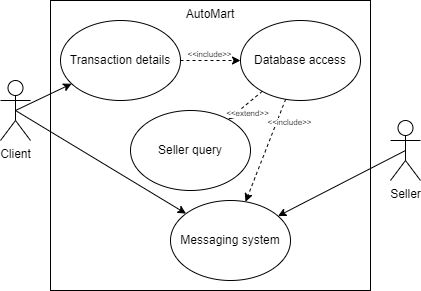

The diagram above was exported from draw.io. Its source (the exported page's mxGraphModel, read from the mxfile embedded in the PNG):
<mxGraphModel dx="1393" dy="766" grid="1" gridSize="10" guides="1" tooltips="1" connect="1" arrows="1" fold="1" page="1" pageScale="1" pageWidth="827" pageHeight="1169" math="0" shadow="0">
  <root>
    <mxCell id="0" />
    <mxCell id="1" parent="0" />
    <mxCell id="dW8tHseBz4Mb2scw-hEq-1" value="AutoMart" style="rounded=0;whiteSpace=wrap;html=1;align=center;verticalAlign=top;spacing=2;" parent="1" vertex="1">
      <mxGeometry x="140" y="80" width="320" height="290" as="geometry" />
    </mxCell>
    <mxCell id="dW8tHseBz4Mb2scw-hEq-2" value="Client" style="shape=umlActor;verticalLabelPosition=bottom;verticalAlign=top;html=1;outlineConnect=0;" parent="1" vertex="1">
      <mxGeometry x="90" y="160" width="30" height="60" as="geometry" />
    </mxCell>
    <mxCell id="dW8tHseBz4Mb2scw-hEq-3" value="Transaction details" style="ellipse;whiteSpace=wrap;html=1;" parent="1" vertex="1">
      <mxGeometry x="150" y="100" width="120" height="80" as="geometry" />
    </mxCell>
    <mxCell id="dW8tHseBz4Mb2scw-hEq-4" value="" style="endArrow=classic;html=1;rounded=0;exitX=0.5;exitY=0.5;exitDx=0;exitDy=0;exitPerimeter=0;" parent="1" source="dW8tHseBz4Mb2scw-hEq-2" target="dW8tHseBz4Mb2scw-hEq-3" edge="1">
      <mxGeometry width="50" height="50" relative="1" as="geometry">
        <mxPoint x="570" y="300" as="sourcePoint" />
        <mxPoint x="620" y="250" as="targetPoint" />
      </mxGeometry>
    </mxCell>
    <mxCell id="dW8tHseBz4Mb2scw-hEq-5" value="Database access" style="ellipse;whiteSpace=wrap;html=1;" parent="1" vertex="1">
      <mxGeometry x="330" y="100" width="120" height="80" as="geometry" />
    </mxCell>
    <mxCell id="dW8tHseBz4Mb2scw-hEq-6" value="" style="endArrow=classic;html=1;rounded=0;exitX=1;exitY=0.5;exitDx=0;exitDy=0;entryX=0;entryY=0.5;entryDx=0;entryDy=0;dashed=1;" parent="1" source="dW8tHseBz4Mb2scw-hEq-3" target="dW8tHseBz4Mb2scw-hEq-5" edge="1">
      <mxGeometry width="50" height="50" relative="1" as="geometry">
        <mxPoint x="320" y="260" as="sourcePoint" />
        <mxPoint x="380" y="180" as="targetPoint" />
      </mxGeometry>
    </mxCell>
    <mxCell id="dW8tHseBz4Mb2scw-hEq-7" value="&amp;lt;&amp;lt;include&amp;gt;&amp;gt;" style="edgeLabel;html=1;align=center;verticalAlign=middle;resizable=0;points=[];fontSize=8;" parent="dW8tHseBz4Mb2scw-hEq-6" connectable="0" vertex="1">
      <mxGeometry x="-0.4694" y="2" relative="1" as="geometry">
        <mxPoint x="12" y="-5" as="offset" />
      </mxGeometry>
    </mxCell>
    <mxCell id="dW8tHseBz4Mb2scw-hEq-8" value="Messaging system" style="ellipse;whiteSpace=wrap;html=1;" parent="1" vertex="1">
      <mxGeometry x="260" y="280" width="120" height="80" as="geometry" />
    </mxCell>
    <mxCell id="dW8tHseBz4Mb2scw-hEq-11" value="Seller query" style="ellipse;whiteSpace=wrap;html=1;" parent="1" vertex="1">
      <mxGeometry x="220" y="190" width="120" height="80" as="geometry" />
    </mxCell>
    <mxCell id="dW8tHseBz4Mb2scw-hEq-14" value="" style="endArrow=classic;html=1;rounded=0;dashed=1;" parent="1" source="dW8tHseBz4Mb2scw-hEq-5" target="dW8tHseBz4Mb2scw-hEq-11" edge="1">
      <mxGeometry width="50" height="50" relative="1" as="geometry">
        <mxPoint x="280" y="310" as="sourcePoint" />
        <mxPoint x="330" y="310" as="targetPoint" />
      </mxGeometry>
    </mxCell>
    <mxCell id="dW8tHseBz4Mb2scw-hEq-15" value="&amp;lt;&amp;lt;extend&amp;gt;&amp;gt;" style="edgeLabel;html=1;align=center;verticalAlign=middle;resizable=0;points=[];fontSize=8;" parent="dW8tHseBz4Mb2scw-hEq-14" connectable="0" vertex="1">
      <mxGeometry x="-0.4694" y="2" relative="1" as="geometry">
        <mxPoint x="-7" y="12" as="offset" />
      </mxGeometry>
    </mxCell>
    <mxCell id="dW8tHseBz4Mb2scw-hEq-16" value="" style="endArrow=classic;html=1;rounded=0;dashed=1;" parent="1" source="dW8tHseBz4Mb2scw-hEq-5" target="dW8tHseBz4Mb2scw-hEq-8" edge="1">
      <mxGeometry width="50" height="50" relative="1" as="geometry">
        <mxPoint x="398" y="190" as="sourcePoint" />
        <mxPoint x="392" y="270" as="targetPoint" />
      </mxGeometry>
    </mxCell>
    <mxCell id="dW8tHseBz4Mb2scw-hEq-17" value="&amp;lt;&amp;lt;include&amp;gt;&amp;gt;" style="edgeLabel;html=1;align=center;verticalAlign=middle;resizable=0;points=[];fontSize=8;" parent="dW8tHseBz4Mb2scw-hEq-16" connectable="0" vertex="1">
      <mxGeometry x="-0.4694" y="2" relative="1" as="geometry">
        <mxPoint x="12" y="-5" as="offset" />
      </mxGeometry>
    </mxCell>
    <mxCell id="dW8tHseBz4Mb2scw-hEq-18" value="Seller" style="shape=umlActor;verticalLabelPosition=bottom;verticalAlign=top;html=1;outlineConnect=0;" parent="1" vertex="1">
      <mxGeometry x="480" y="200" width="30" height="60" as="geometry" />
    </mxCell>
    <mxCell id="dW8tHseBz4Mb2scw-hEq-19" value="" style="endArrow=classic;html=1;rounded=0;exitX=0.5;exitY=0.5;exitDx=0;exitDy=0;exitPerimeter=0;" parent="1" source="dW8tHseBz4Mb2scw-hEq-18" target="dW8tHseBz4Mb2scw-hEq-8" edge="1">
      <mxGeometry width="50" height="50" relative="1" as="geometry">
        <mxPoint x="300" y="230" as="sourcePoint" />
        <mxPoint x="350" y="180" as="targetPoint" />
      </mxGeometry>
    </mxCell>
    <mxCell id="dW8tHseBz4Mb2scw-hEq-20" value="" style="endArrow=classic;html=1;rounded=0;exitX=0.5;exitY=0.5;exitDx=0;exitDy=0;exitPerimeter=0;" parent="1" source="dW8tHseBz4Mb2scw-hEq-2" target="dW8tHseBz4Mb2scw-hEq-8" edge="1">
      <mxGeometry width="50" height="50" relative="1" as="geometry">
        <mxPoint x="170" y="400" as="sourcePoint" />
        <mxPoint x="220" y="350" as="targetPoint" />
      </mxGeometry>
    </mxCell>
  </root>
</mxGraphModel>